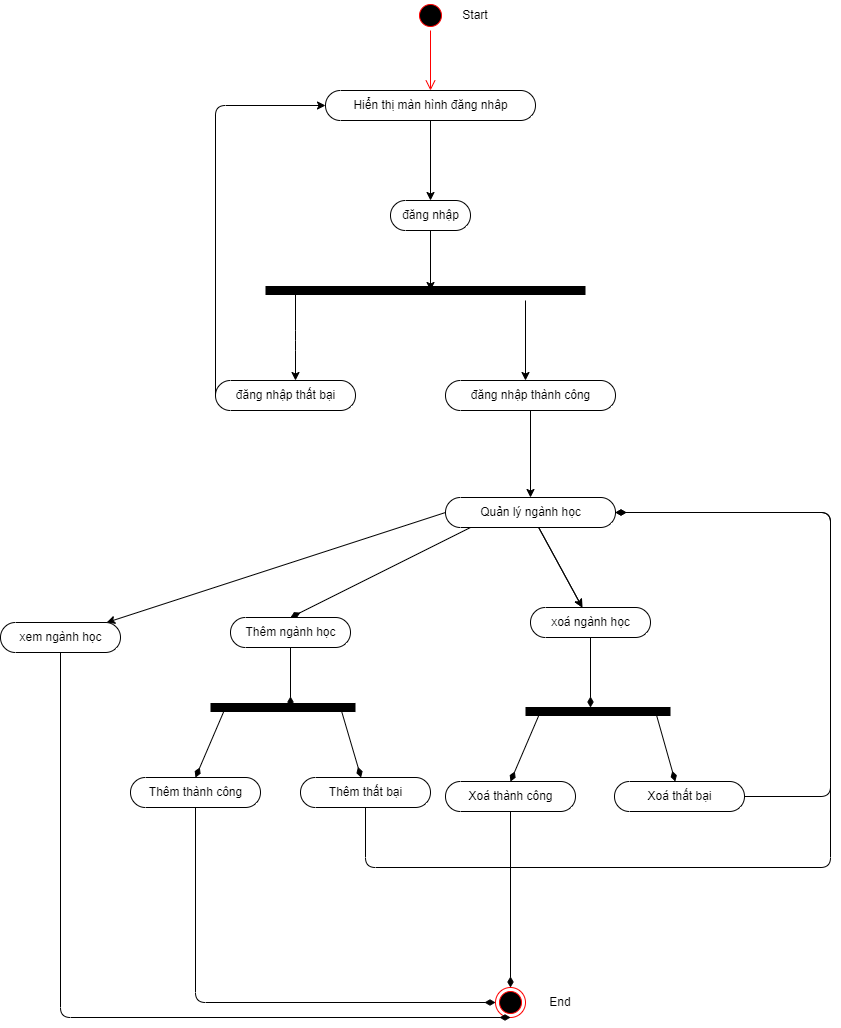

The diagram above was exported from draw.io. Its source (the exported page's mxGraphModel, read from the mxfile embedded in the PNG):
<mxGraphModel dx="1662" dy="1674" grid="1" gridSize="10" guides="1" tooltips="1" connect="1" arrows="1" fold="1" page="1" pageScale="1" pageWidth="850" pageHeight="1100" math="0" shadow="0">
  <root>
    <mxCell id="0" />
    <mxCell id="1" parent="0" />
    <mxCell id="21" value="" style="ellipse;html=1;shape=startState;fillColor=#000000;strokeColor=#ff0000;" vertex="1" parent="1">
      <mxGeometry x="395" y="-87" width="30" height="30" as="geometry" />
    </mxCell>
    <mxCell id="22" value="" style="edgeStyle=orthogonalEdgeStyle;html=1;verticalAlign=bottom;endArrow=open;endSize=8;strokeColor=#ff0000;" edge="1" parent="1" source="21">
      <mxGeometry relative="1" as="geometry">
        <mxPoint x="410" y="3" as="targetPoint" />
      </mxGeometry>
    </mxCell>
    <mxCell id="23" value="" style="edgeStyle=none;html=1;" edge="1" parent="1" source="24">
      <mxGeometry relative="1" as="geometry">
        <mxPoint x="410" y="203" as="targetPoint" />
      </mxGeometry>
    </mxCell>
    <mxCell id="24" value="đăng nhập" style="html=1;dashed=0;whitespace=wrap;shape=mxgraph.dfd.start" vertex="1" parent="1">
      <mxGeometry x="370" y="113" width="80" height="30" as="geometry" />
    </mxCell>
    <mxCell id="25" value="" style="endArrow=none;html=1;strokeWidth=9;" edge="1" parent="1">
      <mxGeometry width="50" height="50" relative="1" as="geometry">
        <mxPoint x="245" y="203" as="sourcePoint" />
        <mxPoint x="565" y="203" as="targetPoint" />
      </mxGeometry>
    </mxCell>
    <mxCell id="26" value="" style="endArrow=classic;html=1;strokeWidth=1;" edge="1" parent="1">
      <mxGeometry width="50" height="50" relative="1" as="geometry">
        <mxPoint x="275" y="203" as="sourcePoint" />
        <mxPoint x="275" y="293" as="targetPoint" />
        <Array as="points">
          <mxPoint x="275" y="253" />
        </Array>
      </mxGeometry>
    </mxCell>
    <mxCell id="27" value="" style="edgeStyle=none;html=1;strokeWidth=1;" edge="1" parent="1" source="28" target="24">
      <mxGeometry relative="1" as="geometry" />
    </mxCell>
    <mxCell id="28" value="Hiển thị màn hình đăng nhâp" style="html=1;dashed=0;whitespace=wrap;shape=mxgraph.dfd.start" vertex="1" parent="1">
      <mxGeometry x="305" y="3" width="210" height="30" as="geometry" />
    </mxCell>
    <mxCell id="29" value="" style="endArrow=classic;html=1;strokeWidth=1;" edge="1" parent="1">
      <mxGeometry width="50" height="50" relative="1" as="geometry">
        <mxPoint x="505" y="213" as="sourcePoint" />
        <mxPoint x="505" y="293" as="targetPoint" />
      </mxGeometry>
    </mxCell>
    <mxCell id="30" value="đăng nhập thất bại" style="html=1;dashed=0;whitespace=wrap;shape=mxgraph.dfd.start" vertex="1" parent="1">
      <mxGeometry x="195" y="293" width="140" height="30" as="geometry" />
    </mxCell>
    <mxCell id="31" value="" style="edgeStyle=none;html=1;" edge="1" parent="1" source="33" target="37">
      <mxGeometry relative="1" as="geometry" />
    </mxCell>
    <mxCell id="32" value="" style="edgeStyle=none;html=1;" edge="1" parent="1" source="33" target="37">
      <mxGeometry relative="1" as="geometry" />
    </mxCell>
    <mxCell id="33" value="Quản lý ngành học" style="html=1;dashed=0;whitespace=wrap;shape=mxgraph.dfd.start" vertex="1" parent="1">
      <mxGeometry x="425" y="410" width="170" height="30" as="geometry" />
    </mxCell>
    <mxCell id="34" value="" style="endArrow=classic;html=1;strokeWidth=1;exitX=0;exitY=0.5;exitDx=0;exitDy=0;exitPerimeter=0;entryX=0;entryY=0.5;entryDx=0;entryDy=0;entryPerimeter=0;" edge="1" parent="1" source="30" target="28">
      <mxGeometry width="50" height="50" relative="1" as="geometry">
        <mxPoint x="435" y="213" as="sourcePoint" />
        <mxPoint x="485" y="163" as="targetPoint" />
        <Array as="points">
          <mxPoint x="195" y="18" />
        </Array>
      </mxGeometry>
    </mxCell>
    <mxCell id="35" value="Start" style="text;html=1;strokeColor=none;fillColor=none;align=center;verticalAlign=middle;whiteSpace=wrap;rounded=0;" vertex="1" parent="1">
      <mxGeometry x="425" y="-87" width="60" height="30" as="geometry" />
    </mxCell>
    <mxCell id="36" value="Thêm ngành học" style="html=1;dashed=0;whitespace=wrap;shape=mxgraph.dfd.start" vertex="1" parent="1">
      <mxGeometry x="210" y="530" width="120" height="30" as="geometry" />
    </mxCell>
    <mxCell id="37" value="xoá ngành học" style="html=1;dashed=0;whitespace=wrap;shape=mxgraph.dfd.start" vertex="1" parent="1">
      <mxGeometry x="510" y="520" width="120" height="30" as="geometry" />
    </mxCell>
    <mxCell id="38" value="" style="endArrow=none;startArrow=diamondThin;endFill=0;startFill=1;html=1;verticalAlign=bottom;labelBackgroundColor=none;strokeWidth=1;startSize=8;endSize=8;exitX=0.5;exitY=0.5;exitDx=0;exitDy=-15;exitPerimeter=0;" edge="1" parent="1" source="36">
      <mxGeometry width="160" relative="1" as="geometry">
        <mxPoint x="340" y="510" as="sourcePoint" />
        <mxPoint x="450" y="440" as="targetPoint" />
      </mxGeometry>
    </mxCell>
    <mxCell id="39" value="" style="endArrow=none;startArrow=diamondThin;endFill=0;startFill=1;html=1;verticalAlign=bottom;labelBackgroundColor=none;strokeWidth=1;startSize=8;endSize=8;entryX=0.5;entryY=0.5;entryDx=0;entryDy=15;entryPerimeter=0;" edge="1" parent="1" target="36">
      <mxGeometry width="160" relative="1" as="geometry">
        <mxPoint x="270" y="620" as="sourcePoint" />
        <mxPoint x="500" y="510" as="targetPoint" />
      </mxGeometry>
    </mxCell>
    <mxCell id="40" value="" style="endArrow=none;startArrow=diamondThin;endFill=0;startFill=1;html=1;verticalAlign=bottom;labelBackgroundColor=none;strokeWidth=1;startSize=8;endSize=8;entryX=0.5;entryY=0.5;entryDx=0;entryDy=15;entryPerimeter=0;" edge="1" parent="1" target="37">
      <mxGeometry width="160" relative="1" as="geometry">
        <mxPoint x="570" y="620" as="sourcePoint" />
        <mxPoint x="500" y="510" as="targetPoint" />
      </mxGeometry>
    </mxCell>
    <mxCell id="41" value="" style="endArrow=none;html=1;strokeWidth=9;" edge="1" parent="1">
      <mxGeometry width="50" height="50" relative="1" as="geometry">
        <mxPoint x="190" y="620" as="sourcePoint" />
        <mxPoint x="335" y="620" as="targetPoint" />
        <Array as="points">
          <mxPoint x="265" y="620" />
        </Array>
      </mxGeometry>
    </mxCell>
    <mxCell id="42" value="Thêm thành công" style="html=1;dashed=0;whitespace=wrap;shape=mxgraph.dfd.start" vertex="1" parent="1">
      <mxGeometry x="110" y="690" width="130" height="30" as="geometry" />
    </mxCell>
    <mxCell id="43" value="Thêm thất bại" style="html=1;dashed=0;whitespace=wrap;shape=mxgraph.dfd.start" vertex="1" parent="1">
      <mxGeometry x="280" y="690" width="130" height="30" as="geometry" />
    </mxCell>
    <mxCell id="44" value="" style="endArrow=none;startArrow=diamondThin;endFill=0;startFill=1;html=1;verticalAlign=bottom;labelBackgroundColor=none;strokeWidth=1;startSize=8;endSize=8;exitX=0.5;exitY=0.5;exitDx=0;exitDy=-15;exitPerimeter=0;" edge="1" parent="1" source="42">
      <mxGeometry width="160" relative="1" as="geometry">
        <mxPoint x="340" y="810" as="sourcePoint" />
        <mxPoint x="205" y="620" as="targetPoint" />
      </mxGeometry>
    </mxCell>
    <mxCell id="45" value="" style="endArrow=none;startArrow=diamondThin;endFill=0;startFill=1;html=1;verticalAlign=bottom;labelBackgroundColor=none;strokeWidth=1;startSize=8;endSize=8;" edge="1" parent="1" source="43">
      <mxGeometry width="160" relative="1" as="geometry">
        <mxPoint x="340" y="810" as="sourcePoint" />
        <mxPoint x="320" y="620" as="targetPoint" />
      </mxGeometry>
    </mxCell>
    <mxCell id="46" value="" style="endArrow=none;startArrow=diamondThin;endFill=0;startFill=1;html=1;verticalAlign=bottom;labelBackgroundColor=none;strokeWidth=1;startSize=8;endSize=8;entryX=0.5;entryY=0.5;entryDx=0;entryDy=15;entryPerimeter=0;exitX=0;exitY=0.5;exitDx=0;exitDy=0;" edge="1" parent="1" source="47" target="42">
      <mxGeometry width="160" relative="1" as="geometry">
        <mxPoint x="390" y="810" as="sourcePoint" />
        <mxPoint x="500" y="810" as="targetPoint" />
        <Array as="points">
          <mxPoint x="175" y="915" />
        </Array>
      </mxGeometry>
    </mxCell>
    <mxCell id="47" value="" style="ellipse;html=1;shape=endState;fillColor=#000000;strokeColor=#ff0000;" vertex="1" parent="1">
      <mxGeometry x="475" y="900" width="30" height="30" as="geometry" />
    </mxCell>
    <mxCell id="48" value="" style="endArrow=none;startArrow=diamondThin;endFill=0;startFill=1;html=1;verticalAlign=bottom;labelBackgroundColor=none;strokeWidth=1;startSize=8;endSize=8;entryX=0.5;entryY=0.5;entryDx=0;entryDy=15;entryPerimeter=0;exitX=1;exitY=0.5;exitDx=0;exitDy=0;exitPerimeter=0;" edge="1" parent="1" source="33" target="43">
      <mxGeometry width="160" relative="1" as="geometry">
        <mxPoint x="340" y="610" as="sourcePoint" />
        <mxPoint x="500" y="610" as="targetPoint" />
        <Array as="points">
          <mxPoint x="810" y="425" />
          <mxPoint x="810" y="780" />
          <mxPoint x="345" y="780" />
        </Array>
      </mxGeometry>
    </mxCell>
    <mxCell id="49" value="" style="endArrow=none;html=1;strokeWidth=9;" edge="1" parent="1">
      <mxGeometry width="50" height="50" relative="1" as="geometry">
        <mxPoint x="505" y="624" as="sourcePoint" />
        <mxPoint x="650" y="624" as="targetPoint" />
        <Array as="points">
          <mxPoint x="580" y="624" />
        </Array>
      </mxGeometry>
    </mxCell>
    <mxCell id="50" value="Xoá thành công" style="html=1;dashed=0;whitespace=wrap;shape=mxgraph.dfd.start" vertex="1" parent="1">
      <mxGeometry x="425" y="694" width="130" height="30" as="geometry" />
    </mxCell>
    <mxCell id="51" value="Xoá thất bại" style="html=1;dashed=0;whitespace=wrap;shape=mxgraph.dfd.start" vertex="1" parent="1">
      <mxGeometry x="594" y="694" width="130" height="30" as="geometry" />
    </mxCell>
    <mxCell id="52" value="" style="endArrow=none;startArrow=diamondThin;endFill=0;startFill=1;html=1;verticalAlign=bottom;labelBackgroundColor=none;strokeWidth=1;startSize=8;endSize=8;exitX=0.5;exitY=0.5;exitDx=0;exitDy=-15;exitPerimeter=0;" edge="1" parent="1" source="50">
      <mxGeometry width="160" relative="1" as="geometry">
        <mxPoint x="655" y="814" as="sourcePoint" />
        <mxPoint x="520" y="624" as="targetPoint" />
      </mxGeometry>
    </mxCell>
    <mxCell id="53" value="" style="endArrow=none;startArrow=diamondThin;endFill=0;startFill=1;html=1;verticalAlign=bottom;labelBackgroundColor=none;strokeWidth=1;startSize=8;endSize=8;" edge="1" parent="1" source="51">
      <mxGeometry width="160" relative="1" as="geometry">
        <mxPoint x="655" y="814" as="sourcePoint" />
        <mxPoint x="635" y="624" as="targetPoint" />
      </mxGeometry>
    </mxCell>
    <mxCell id="54" value="" style="endArrow=none;startArrow=diamondThin;endFill=0;startFill=1;html=1;verticalAlign=bottom;labelBackgroundColor=none;strokeWidth=1;startSize=8;endSize=8;entryX=0.5;entryY=0.5;entryDx=0;entryDy=15.000000000000002;entryPerimeter=0;exitX=0.5;exitY=0;exitDx=0;exitDy=0;" edge="1" parent="1" source="47" target="50">
      <mxGeometry width="160" relative="1" as="geometry">
        <mxPoint x="220" y="500" as="sourcePoint" />
        <mxPoint x="380" y="500" as="targetPoint" />
      </mxGeometry>
    </mxCell>
    <mxCell id="55" value="" style="endArrow=none;startArrow=diamondThin;endFill=0;startFill=1;html=1;verticalAlign=bottom;labelBackgroundColor=none;strokeWidth=1;startSize=8;endSize=8;entryX=1;entryY=0.5;entryDx=0;entryDy=0;entryPerimeter=0;exitX=1;exitY=0.5;exitDx=0;exitDy=0;exitPerimeter=0;" edge="1" parent="1" source="33" target="51">
      <mxGeometry width="160" relative="1" as="geometry">
        <mxPoint x="570" y="425" as="sourcePoint" />
        <mxPoint x="380" y="500" as="targetPoint" />
        <Array as="points">
          <mxPoint x="810" y="425" />
          <mxPoint x="810" y="709" />
        </Array>
      </mxGeometry>
    </mxCell>
    <mxCell id="56" value="" style="edgeStyle=none;html=1;" edge="1" parent="1" source="57" target="33">
      <mxGeometry relative="1" as="geometry" />
    </mxCell>
    <mxCell id="57" value="đăng nhập thành công" style="html=1;dashed=0;whitespace=wrap;shape=mxgraph.dfd.start" vertex="1" parent="1">
      <mxGeometry x="425" y="293" width="170" height="30" as="geometry" />
    </mxCell>
    <mxCell id="58" value="End" style="text;html=1;strokeColor=none;fillColor=none;align=center;verticalAlign=middle;whiteSpace=wrap;rounded=0;" vertex="1" parent="1">
      <mxGeometry x="510" y="900" width="60" height="30" as="geometry" />
    </mxCell>
    <mxCell id="59" value="" style="endArrow=classic;html=1;exitX=0;exitY=0.5;exitDx=0;exitDy=0;exitPerimeter=0;" edge="1" parent="1" source="33" target="60">
      <mxGeometry width="50" height="50" relative="1" as="geometry">
        <mxPoint x="390" y="620" as="sourcePoint" />
        <mxPoint x="50" y="560" as="targetPoint" />
      </mxGeometry>
    </mxCell>
    <mxCell id="60" value="xem ngành học" style="html=1;dashed=0;whitespace=wrap;shape=mxgraph.dfd.start" vertex="1" parent="1">
      <mxGeometry x="-20" y="535" width="120" height="30" as="geometry" />
    </mxCell>
    <mxCell id="61" value="" style="endArrow=none;startArrow=diamondThin;endFill=0;startFill=1;html=1;verticalAlign=bottom;labelBackgroundColor=none;strokeWidth=1;startSize=8;endSize=8;exitX=0.5;exitY=1;exitDx=0;exitDy=0;entryX=0.5;entryY=0.5;entryDx=0;entryDy=15;entryPerimeter=0;" edge="1" parent="1" source="47" target="60">
      <mxGeometry width="160" relative="1" as="geometry">
        <mxPoint x="330" y="900" as="sourcePoint" />
        <mxPoint x="37.5999755859375" y="930" as="targetPoint" />
        <Array as="points">
          <mxPoint x="40" y="930" />
        </Array>
      </mxGeometry>
    </mxCell>
  </root>
</mxGraphModel>